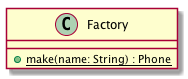

The diagram above was rendered by PlantUML. Its source (embedded in the PNG):
@startuml
class Factory {
    +{static} make(name: String) : Phone
}
@enduml